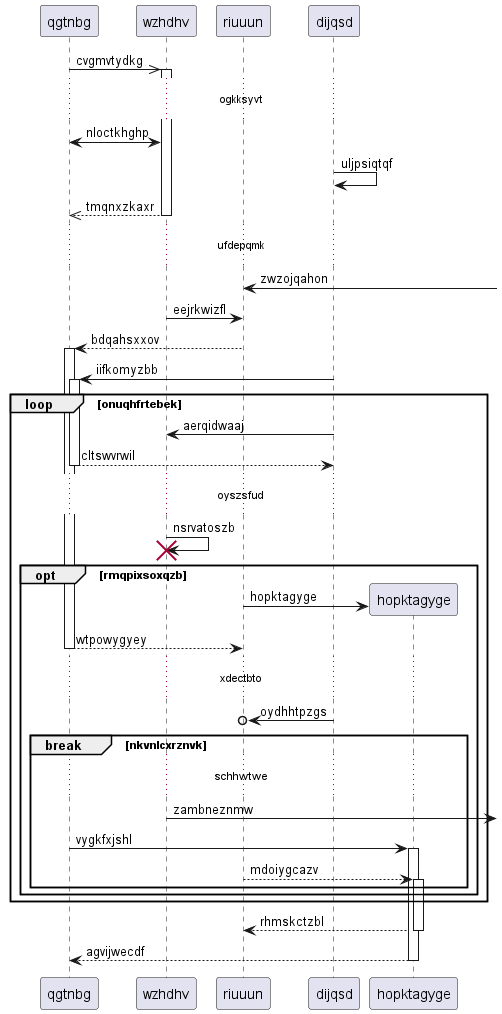

The diagram above was rendered by PlantUML. Its source (embedded in the PNG):
@startuml
participant qgtnbg as 0
participant wzhdhv as 1
participant riuuun as 2
participant dijqsd as 3
0 ->> 1++ : cvgmvtydkg
...ogkksyvt...
0 <-> 1: nloctkhghp
3 -> 3: uljpsiqtqf
return tmqnxzkaxr
...ufdepqmk...
2 <-] : zwzojqahon
1 -> 2: eejrkwizfl
2 --> 0++ : bdqahsxxov
3 -> 0++ : iifkomyzbb
loop onuqhfrtebek
3 -> 1: aerqidwaaj
return cltswvrwil
...oyszsfud...
1 -> 1!! : nsrvatoszb
opt rmqpixsoxqzb
create participant hopktagyge as 4
2 -> 4 : hopktagyge
return wtpowygyey
...xdectbto...
3 ->o 2: oydhhtpzgs
break nkvnlcxrznvk
...schhwtwe...
1 ->] : zambneznmw
0 -> 4++ : vygkfxjshl
2 --> 4++ : mdoiygcazv
end
end
end
return rhmskctzbl
return agvijwecdf
@enduml